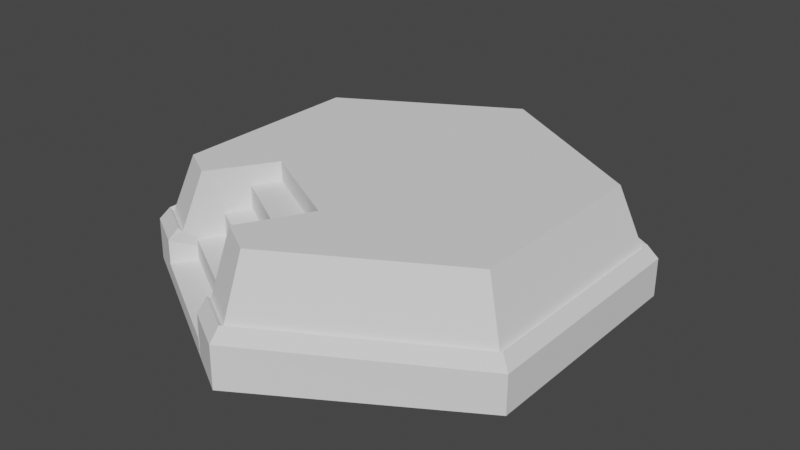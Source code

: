 # Source: specialIsland.blend  (saved by Blender 2.80.75; exported with 4.5.12 LTS)
import bpy
from mathutils import Matrix  # noqa: F401  (used for matrix-valued properties, if any)

bpy.ops.wm.read_factory_settings(use_empty=True)
scene = bpy.context.scene
scene.name = 'Scene'

# ---- collections
col_collection = bpy.data.collections.new('Collection'); scene.collection.children.link(col_collection)

# ---- world
world_world = bpy.data.worlds.new('World'); scene.world = world_world
world_world.use_nodes = True; world_world.node_tree.nodes.clear()
_N = world_world.node_tree.nodes; _L = world_world.node_tree.links
n0 = _N.new('ShaderNodeOutputWorld'); n0.name = 'World Output'; n0.location = (300, 300)
n1 = _N.new('ShaderNodeBackground'); n1.name = 'Background'; n1.location = (10, 300)
n1.inputs[0].default_value = (0.05088, 0.05088, 0.05088, 1.0)
_L.new(n1.outputs[0], n0.inputs[0])
n0.is_active_output = True
world_world.color = (0.05088, 0.05088, 0.05088)
world_world.use_sun_shadow = False
world_world.sun_shadow_jitter_overblur = 0.0

# ---- meshes
me_cylinder = bpy.data.meshes.new('Cylinder')
me_cylinder.from_pydata([(0.0, 1.0, -0.1432), (-2.746e-09, 0.8312, 0.3183), (0.866, 0.5, -0.1432), (0.7199, 0.4156, 0.3183), (0.866, -0.5, -0.1432), (0.7199, -0.4156, 0.3183), (0.0004175, -1.003, -0.1608), (-7.618e-08, -0.8312, 0.3183), (-0.8689, -0.5012, -0.1608), (-0.7199, -0.4156, 0.3183), (-0.866, 0.5, -0.1432), (-0.7199, 0.4156, 0.3183), (0.0, 1.0, 0.02157), (0.866, 0.5, 0.02157), (0.866, -0.5, 0.02157), (-8.742e-08, -1.0, 0.02157), (-0.866, -0.5, 0.02157), (-0.866, 0.5, 0.02157), (0.0004175, 0.9539, 0.07596), (0.8259, 0.4773, 0.07596), (0.8259, -0.4758, 0.07596), (0.0004175, -0.9524, 0.07596), (-0.825, -0.4758, 0.07596), (-0.825, 0.4773, 0.07596), (0.8101, 0.4677, 0.0586), (-1.567e-09, 0.9355, 0.0586), (0.8101, -0.4677, 0.0586), (-8.335e-08, -0.9355, 0.0586), (-0.8101, -0.4677, 0.0586), (-0.8101, 0.4677, 0.0586), (-0.6921, -0.6033, -0.1608), (-0.6453, -0.5629, 0.0586), (-0.6899, -0.6017, 0.02157), (-0.6571, -0.5728, 0.07596), (-0.5734, -0.5002, 0.3183), (-0.1725, -0.8359, 0.0586), (-0.1532, -0.7428, 0.3183), (-0.1847, -0.8963, -0.1608), (-0.1844, -0.8936, 0.02157), (-0.1753, -0.851, 0.07596), (-0.4081, -0.2384, 0.3183), (0.004603, -0.4613, 0.3183), (-0.4089, -0.2307, -0.1545), (9.023e-05, -0.4668, -0.1545), (-0.185, -0.8969, -0.08119), (-0.6925, -0.604, -0.08119), (-0.0002814, -0.4675, -0.0749), (-0.4093, -0.2314, -0.0749), (-0.629, -0.5097, -0.1131), (-0.629, -0.5097, 0.01914), (-0.3358, -0.004086, -0.09878), (-0.3358, -0.004086, 0.02226), (-0.1313, -0.7969, -0.1131), (-0.1313, -0.7969, 0.01914), (0.1619, -0.2913, -0.09878), (0.1619, -0.2913, 0.02226), (-0.5583, -0.3917, -0.09878), (-0.5701, -0.4138, 0.02433), (-0.06055, -0.6789, -0.09878), (-0.07233, -0.701, 0.02433), (-0.5157, -0.319, 0.01308), (-0.006085, -0.584, -0.09878), (-0.5038, -0.2968, -0.09878), (-0.01791, -0.6062, 0.01308), (-0.006085, -0.584, 0.134), (-0.07233, -0.701, 0.1249), (-0.5701, -0.4138, 0.1249), (-0.5038, -0.2968, 0.134), (-0.5157, -0.319, 0.2316), (-0.3358, -0.004086, 0.2408), (0.1619, -0.2913, 0.2408), (-0.01791, -0.6062, 0.2316)], [], [(18, 25, 24, 19), (19, 24, 26, 20), (20, 26, 27, 21), (33, 31, 28, 22), (40, 41, 36, 7, 5, 3, 1, 11, 9, 34), (22, 28, 29, 23), (23, 29, 25, 18), (10, 17, 12, 0), (8, 16, 17, 10), (30, 32, 16, 8), (4, 14, 15, 6), (2, 13, 14, 4), (0, 12, 13, 2), (17, 23, 18, 12), (16, 22, 23, 17), (32, 33, 22, 16), (14, 20, 21, 15), (13, 19, 20, 14), (12, 18, 19, 13), (1, 3, 24, 25), (3, 5, 26, 24), (5, 7, 27, 26), (34, 9, 28, 31), (9, 11, 29, 28), (11, 1, 25, 29), (21, 27, 35, 39), (6, 15, 38, 37), (15, 21, 39, 38), (7, 36, 35, 27), (40, 42, 43, 41), (30, 42, 47, 45), (35, 36, 41, 43, 37, 38, 39), (40, 34, 31, 33, 32, 30, 42), (44, 45, 47, 46), (37, 30, 45, 44), (43, 37, 44, 46), (42, 43, 46, 47), (8, 10, 0, 2, 4, 6, 37, 30), (62, 60, 51, 50), (50, 51, 55, 54), (58, 59, 53, 52), (52, 53, 49, 48), (56, 58, 52, 48), (59, 57, 49, 53), (60, 57, 66, 67), (62, 61, 58, 56), (61, 63, 59, 58), (48, 49, 57, 56), (54, 55, 63, 61), (50, 54, 61, 62), (55, 51, 69, 70), (56, 57, 60, 62), (64, 67, 66, 65), (57, 59, 65, 66), (59, 63, 64, 65), (63, 60, 67, 64), (70, 69, 68, 71), (63, 55, 70, 71), (60, 63, 71, 68), (51, 60, 68, 69)])
_uv = me_cylinder.uv_layers.new(name='UVMap')
_uv.uv.foreach_set('vector', [1.0, 0.9119, 1.0, 1.0, 0.8333, 1.0, 0.8333, 0.9119, 0.8333, 0.9119, 0.8333, 1.0, 0.6667, 1.0, 0.6667, 0.9119, 0.6667, 0.9119, 0.6667, 1.0, 0.5, 1.0, 0.5, 0.9119, 0.3672, 0.9119, 0.3672, 1.0, 0.3333, 1.0, 0.3333, 0.9119, 0.1377, 0.1844, 0.2524, 0.1197, 0.2078, 0.04559, 0.25, 0.02124, 0.4481, 0.1356, 0.4481, 0.3644, 0.25, 0.4788, 0.05189, 0.3644, 0.05189, 0.1356, 0.09219, 0.1124, 0.3333, 0.9119, 0.3333, 1.0, 0.1667, 1.0, 0.1667, 0.9119, 0.1667, 0.9119, 0.1667, 1.0, -8.941e-08, 1.0, -8.941e-08, 0.9119, 0.1667, 0.5, 0.1667, 0.7877, -8.941e-08, 0.7877, -8.941e-08, 0.5, 0.3333, 0.5, 0.3333, 0.7877, 0.1667, 0.7877, 0.1667, 0.5, 0.3672, 0.5, 0.3672, 0.7877, 0.3333, 0.7877, 0.3333, 0.5, 0.6667, 0.5, 0.6667, 0.7877, 0.5, 0.7877, 0.5, 0.5, 0.8333, 0.5, 0.8333, 0.7877, 0.6667, 0.7877, 0.6667, 0.5, 1.0, 0.5, 1.0, 0.7877, 0.8333, 0.7877, 0.8333, 0.5, 0.1667, 0.7877, 0.1667, 0.9119, -8.941e-08, 0.9119, -8.941e-08, 0.7877, 0.3333, 0.7877, 0.3333, 0.9119, 0.1667, 0.9119, 0.1667, 0.7877, 0.3672, 0.7877, 0.3672, 0.9119, 0.3333, 0.9119, 0.3333, 0.7877, 0.6667, 0.7877, 0.6667, 0.9119, 0.5, 0.9119, 0.5, 0.7877, 0.8333, 0.7877, 0.8333, 0.9119, 0.6667, 0.9119, 0.6667, 0.7877, 1.0, 0.7877, 1.0, 0.9119, 0.8333, 0.9119, 0.8333, 0.7877, 0.25, 0.4788, 0.4481, 0.3644, 0.4578, 0.37, 0.25, 0.49, 0.4481, 0.3644, 0.4481, 0.1356, 0.4578, 0.13, 0.4578, 0.37, 0.4481, 0.1356, 0.25, 0.02124, 0.25, 0.01, 0.4578, 0.13, 0.09219, 0.1124, 0.05189, 0.1356, 0.04215, 0.13, 0.08443, 0.1056, 0.05189, 0.1356, 0.05189, 0.3644, 0.04215, 0.37, 0.04215, 0.13, 0.05189, 0.3644, 0.25, 0.4788, 0.25, 0.49, 0.04215, 0.37, 0.5, 0.9119, 0.5, 1.0, 0.4645, 1.0, 0.4645, 0.9119, 0.5, 0.5, 0.5, 0.7877, 0.4645, 0.7877, 0.4645, 0.5, 0.5, 0.7877, 0.5, 0.9119, 0.4645, 0.9119, 0.4645, 0.7877, 0.25, 0.02124, 0.2078, 0.04559, 0.2058, 0.03555, 0.25, 0.01, 0.0, 0.0, 0.0, 0.0, 0.0, 0.0, 0.0, 0.0, 0.3672, 0.5, 0.3672, 0.5, 0.3672, 0.5, 0.3672, 0.5, 0.0, 0.0, 0.0, 0.0, 0.0, 0.0, 0.0, 0.0, 0.0, 0.0, 0.0, 0.0, 0.0, 0.0, 0.0, 0.0, 0.0, 0.0, 0.0, 0.0, 0.0, 0.0, 0.0, 0.0, 0.0, 0.0, 0.0, 0.0, 0.0, 0.0, 0.0, 0.0, 0.0, 0.0, 0.0, 0.0, 0.0, 0.0, 0.0, 0.0, 0.0, 0.0, 0.0, 0.0, 0.7058, 0.03555, 0.4645, 0.5, 0.4645, 0.5, 0.7058, 0.03555, 0.0, 0.0, 0.0, 0.0, 0.0, 0.0, 0.0, 0.0, 0.3333, 0.5, 0.1667, 0.5, 1.0, 0.5, 0.8333, 0.5, 0.6667, 0.5, 0.5, 0.5, 0.0, 0.0, 0.3672, 0.5, 0.3742, 0.1504, 0.6258, 0.1504, 0.6265, 0.298, 0.3735, 0.298, 0.3735, 0.298, 0.6265, 0.298, 0.6405, 0.4845, 0.3595, 0.4845, 0.3595, 0.6688, 0.6405, 0.6688, 0.6405, 0.7093, 0.3595, 0.7093, 0.3595, 0.7093, 0.6405, 0.7093, 0.6265, 0.952, 0.3735, 0.952, 0.173, 0.6644, 0.3595, 0.6688, 0.3595, 0.7093, 0.173, 0.7009, 0.6405, 0.6688, 0.827, 0.6644, 0.827, 0.7009, 0.6405, 0.7093, 0.6258, 0.1504, 0.6255, 0.1025, 0.6255, 0.1025, 0.6258, 0.1504, 0.173, 0.6238, 0.3595, 0.6237, 0.3595, 0.6688, 0.173, 0.6644, 0.3595, 0.6237, 0.6405, 0.6237, 0.6405, 0.6688, 0.3595, 0.6688, 0.3747, 0.0596, 0.6253, 0.0596, 0.6255, 0.1025, 0.3745, 0.1025, 0.3595, 0.4845, 0.6405, 0.4845, 0.6405, 0.6237, 0.3595, 0.6237, 0.173, 0.4985, 0.3595, 0.4845, 0.3595, 0.6237, 0.173, 0.6238, 0.6405, 0.4845, 0.6265, 0.298, 0.6265, 0.298, 0.6405, 0.4845, 0.3745, 0.1025, 0.6255, 0.1025, 0.6258, 0.1504, 0.3742, 0.1504, 0.6405, 0.6237, 0.827, 0.6238, 0.827, 0.6644, 0.6405, 0.6688, 0.827, 0.6644, 0.6405, 0.6688, 0.6405, 0.6688, 0.827, 0.6644, 0.6405, 0.6688, 0.6405, 0.6237, 0.6405, 0.6237, 0.6405, 0.6688, 0.6405, 0.6237, 0.827, 0.6238, 0.827, 0.6238, 0.6405, 0.6237, 0.6405, 0.4845, 0.827, 0.4985, 0.827, 0.6238, 0.6405, 0.6237, 0.6405, 0.6237, 0.6405, 0.4845, 0.6405, 0.4845, 0.6405, 0.6237, 0.827, 0.6238, 0.6405, 0.6237, 0.6405, 0.6237, 0.827, 0.6238, 0.6265, 0.298, 0.6258, 0.1504, 0.6258, 0.1504, 0.6265, 0.298])
me_cylinder.use_remesh_preserve_volume = False
me_cylinder.use_remesh_preserve_attributes = False
me_cylinder.use_mirror_vertex_groups = False
me_cylinder.update()

# ---- objects
ob_cylinder = bpy.data.objects.new('Cylinder', me_cylinder)

# ---- transforms, parenting, visibility, modifiers, constraints
ob_cylinder.location = (0.0, 0.0, 0.0)
ob_cylinder.lineart.crease_threshold = 0.0

# ---- collection membership
col_collection.objects.link(ob_cylinder)

# ---- scene / render settings (as saved in the file)
scene.frame_start = 1; scene.frame_end = 250; scene.frame_set(98)
scene.render.engine = 'BLENDER_EEVEE_NEXT'
scene.cycles.use_denoising = False
scene.cycles.samples = 128
scene.cycles.sampling_pattern = 'TABULATED_SOBOL'
scene.cycles.use_adaptive_sampling = False
scene.cycles.use_light_tree = False
scene.view_settings.view_transform = 'Filmic'
bpy.context.view_layer.update()

# ---- added for rendering (the .blend has no active camera and no usable light): camera, sun
cam_auto = bpy.data.cameras.new('AutoCamera')
cam_auto.lens = 50.0
cam_auto.sensor_width = 36.0
cam_auto.clip_end = 1000.0
ob_auto_camera = bpy.data.objects.new('AutoCamera', cam_auto)
scene.collection.objects.link(ob_auto_camera)
ob_auto_camera.location = (2.49016, -2.99151, 2.07203)
ob_auto_camera.rotation_euler = (1.09748, -7.21219e-08, 0.694738)
scene.camera = ob_auto_camera
light_auto_sun = bpy.data.lights.new('AutoSun', 'SUN')
light_auto_sun.energy = 3.0
light_auto_sun.angle = 0.0523599
ob_auto_sun = bpy.data.objects.new('AutoSun', light_auto_sun)
scene.collection.objects.link(ob_auto_sun)
ob_auto_sun.rotation_euler = (0.872665, 0.174533, 0.523599)
bpy.context.view_layer.update()
